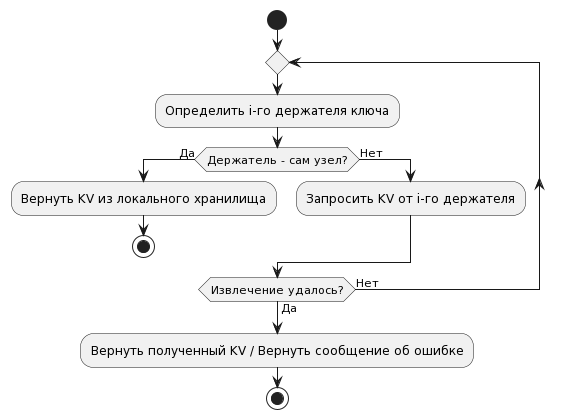

The diagram above was rendered by PlantUML. Its source (embedded in the PNG):
@startuml
start
repeat
  :Определить i-го держателя ключа;
  if (Держатель - сам узел?) then (Да)
    :Вернуть KV из локального хранилища;
    stop
  else (Нет)
    :Запросить KV от i-го держателя;
  endif
repeat while (Извлечение удалось?) is (Нет) not (Да)
:Вернуть полученный KV / Вернуть сообщение об ошибке;
stop
@enduml